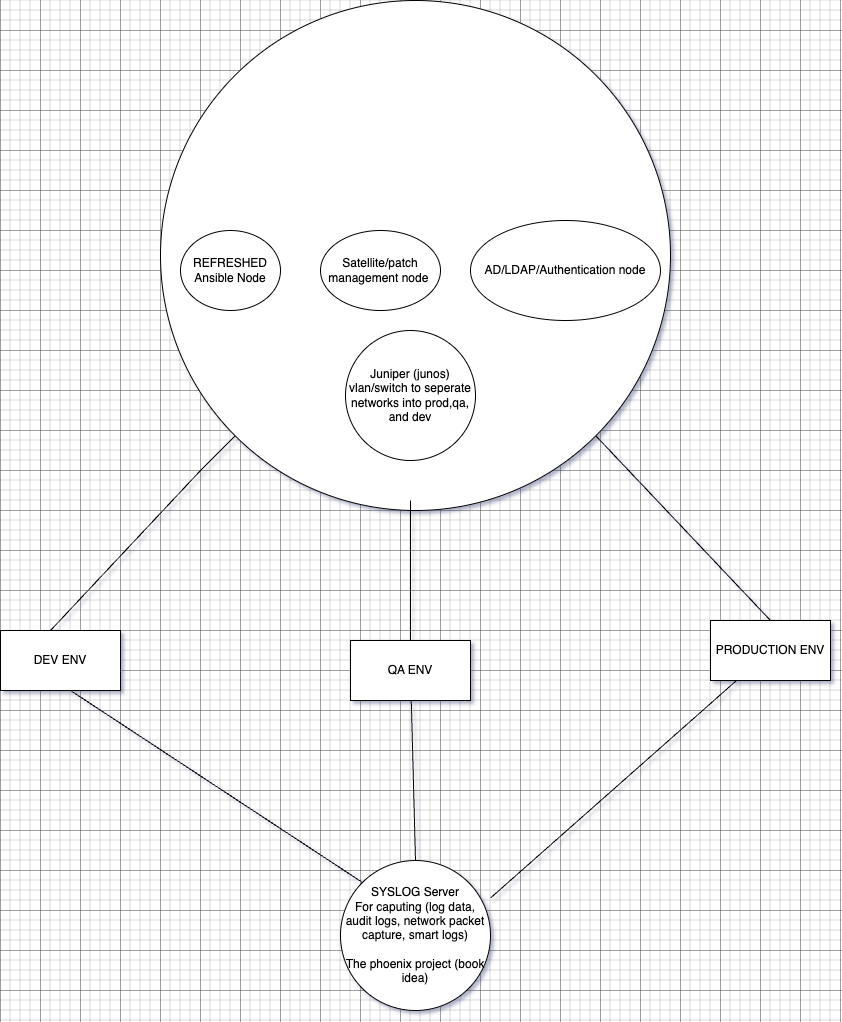

The diagram above was exported from draw.io. Its source (the exported page's mxGraphModel, read from the mxfile embedded in the PNG):
<mxGraphModel dx="1190" dy="2036" grid="1" gridSize="10" guides="1" tooltips="1" connect="1" arrows="1" fold="1" page="1" pageScale="1" pageWidth="827" pageHeight="1169" math="0" shadow="0">
  <root>
    <mxCell id="0" />
    <mxCell id="1" parent="0" />
    <mxCell id="z_Sj82bykE1NREdF8oJn-25" value="" style="ellipse;whiteSpace=wrap;html=1;aspect=fixed;" vertex="1" parent="1">
      <mxGeometry x="200" y="-150" width="510" height="510" as="geometry" />
    </mxCell>
    <mxCell id="z_Sj82bykE1NREdF8oJn-19" value="REFRESHED Ansible Node" style="ellipse;whiteSpace=wrap;html=1;" vertex="1" parent="1">
      <mxGeometry x="220" y="80" width="100" height="80" as="geometry" />
    </mxCell>
    <mxCell id="z_Sj82bykE1NREdF8oJn-21" value="Satellite/patch management node&amp;nbsp;" style="ellipse;whiteSpace=wrap;html=1;" vertex="1" parent="1">
      <mxGeometry x="360" y="80" width="120" height="80" as="geometry" />
    </mxCell>
    <mxCell id="z_Sj82bykE1NREdF8oJn-22" value="AD/LDAP/Authentication node" style="ellipse;whiteSpace=wrap;html=1;" vertex="1" parent="1">
      <mxGeometry x="510" y="70" width="190" height="100" as="geometry" />
    </mxCell>
    <mxCell id="z_Sj82bykE1NREdF8oJn-26" value="" style="endArrow=none;html=1;rounded=0;" edge="1" parent="1" target="z_Sj82bykE1NREdF8oJn-25">
      <mxGeometry width="50" height="50" relative="1" as="geometry">
        <mxPoint x="90" y="480" as="sourcePoint" />
        <mxPoint x="290" y="280" as="targetPoint" />
        <Array as="points">
          <mxPoint x="240" y="320" />
        </Array>
      </mxGeometry>
    </mxCell>
    <mxCell id="z_Sj82bykE1NREdF8oJn-27" value="" style="endArrow=none;html=1;rounded=0;" edge="1" parent="1">
      <mxGeometry width="50" height="50" relative="1" as="geometry">
        <mxPoint x="450" y="490" as="sourcePoint" />
        <mxPoint x="450" y="350" as="targetPoint" />
      </mxGeometry>
    </mxCell>
    <mxCell id="z_Sj82bykE1NREdF8oJn-28" value="" style="endArrow=none;html=1;rounded=0;entryX=1;entryY=1;entryDx=0;entryDy=0;" edge="1" parent="1" target="z_Sj82bykE1NREdF8oJn-25">
      <mxGeometry width="50" height="50" relative="1" as="geometry">
        <mxPoint x="810" y="470" as="sourcePoint" />
        <mxPoint x="640" y="300" as="targetPoint" />
      </mxGeometry>
    </mxCell>
    <mxCell id="z_Sj82bykE1NREdF8oJn-29" value="DEV ENV" style="rounded=0;whiteSpace=wrap;html=1;" vertex="1" parent="1">
      <mxGeometry x="40" y="480" width="120" height="60" as="geometry" />
    </mxCell>
    <mxCell id="z_Sj82bykE1NREdF8oJn-30" value="QA ENV" style="rounded=0;whiteSpace=wrap;html=1;" vertex="1" parent="1">
      <mxGeometry x="390" y="490" width="120" height="60" as="geometry" />
    </mxCell>
    <mxCell id="z_Sj82bykE1NREdF8oJn-31" value="PRODUCTION ENV" style="rounded=0;whiteSpace=wrap;html=1;" vertex="1" parent="1">
      <mxGeometry x="750" y="470" width="120" height="60" as="geometry" />
    </mxCell>
    <mxCell id="z_Sj82bykE1NREdF8oJn-32" value="Juniper (junos) vlan/switch to seperate networks into prod,qa, and dev" style="ellipse;whiteSpace=wrap;html=1;aspect=fixed;" vertex="1" parent="1">
      <mxGeometry x="385" y="180" width="130" height="130" as="geometry" />
    </mxCell>
    <mxCell id="z_Sj82bykE1NREdF8oJn-33" value="SYSLOG Server&lt;div&gt;For caputing (log data, audit logs, network packet capture, smart logs)&lt;/div&gt;&lt;div&gt;&lt;br&gt;&lt;/div&gt;&lt;div&gt;The phoenix project (book idea)&lt;/div&gt;" style="ellipse;whiteSpace=wrap;html=1;aspect=fixed;" vertex="1" parent="1">
      <mxGeometry x="380" y="710" width="150" height="150" as="geometry" />
    </mxCell>
    <mxCell id="z_Sj82bykE1NREdF8oJn-35" value="" style="endArrow=none;html=1;rounded=0;exitX=1;exitY=0.25;exitDx=0;exitDy=0;exitPerimeter=0;" edge="1" parent="1" source="z_Sj82bykE1NREdF8oJn-33" target="z_Sj82bykE1NREdF8oJn-31">
      <mxGeometry width="50" height="50" relative="1" as="geometry">
        <mxPoint x="470" y="780" as="sourcePoint" />
        <mxPoint x="530" y="720" as="targetPoint" />
      </mxGeometry>
    </mxCell>
    <mxCell id="z_Sj82bykE1NREdF8oJn-37" value="" style="endArrow=none;html=1;rounded=0;exitX=0.5;exitY=0;exitDx=0;exitDy=0;" edge="1" parent="1" source="z_Sj82bykE1NREdF8oJn-33" target="z_Sj82bykE1NREdF8oJn-30">
      <mxGeometry width="50" height="50" relative="1" as="geometry">
        <mxPoint x="440" y="730" as="sourcePoint" />
        <mxPoint x="490" y="700" as="targetPoint" />
      </mxGeometry>
    </mxCell>
    <mxCell id="z_Sj82bykE1NREdF8oJn-38" value="" style="endArrow=none;html=1;rounded=0;exitX=0;exitY=0;exitDx=0;exitDy=0;" edge="1" parent="1" source="z_Sj82bykE1NREdF8oJn-33">
      <mxGeometry width="50" height="50" relative="1" as="geometry">
        <mxPoint x="400" y="762" as="sourcePoint" />
        <mxPoint x="110" y="540" as="targetPoint" />
      </mxGeometry>
    </mxCell>
  </root>
</mxGraphModel>